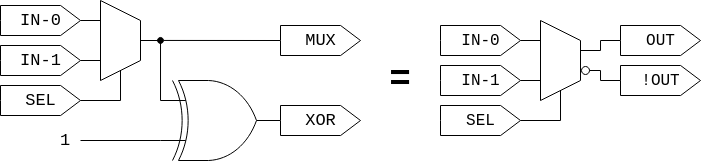

The diagram above was exported from draw.io. Its source (the exported page's mxGraphModel, read from the mxfile embedded in the PNG):
<mxGraphModel dx="813" dy="434" grid="1" gridSize="5" guides="1" tooltips="1" connect="1" arrows="1" fold="1" page="1" pageScale="1" pageWidth="850" pageHeight="1100" math="0" shadow="0">
  <root>
    <mxCell id="h0cdVApgouo6TpzgdxYZ-0" />
    <mxCell id="h0cdVApgouo6TpzgdxYZ-1" parent="h0cdVApgouo6TpzgdxYZ-0" />
    <mxCell id="h0cdVApgouo6TpzgdxYZ-5" value="" style="verticalLabelPosition=bottom;shadow=0;dashed=0;align=center;html=1;verticalAlign=top;shape=mxgraph.electrical.logic_gates.logic_gate;operation=xor;fontFamily=Courier New;fontSize=17;" vertex="1" parent="h0cdVApgouo6TpzgdxYZ-1">
      <mxGeometry x="220" y="320" width="120" height="80" as="geometry" />
    </mxCell>
    <mxCell id="h0cdVApgouo6TpzgdxYZ-6" style="edgeStyle=orthogonalEdgeStyle;rounded=0;orthogonalLoop=1;jettySize=auto;html=1;exitX=1;exitY=0.5;exitDx=0;exitDy=0;exitPerimeter=0;entryX=0.25;entryY=1;entryDx=0;entryDy=0;endArrow=none;endFill=0;fontFamily=Courier New;fontSize=17;" edge="1" parent="h0cdVApgouo6TpzgdxYZ-1" source="h0cdVApgouo6TpzgdxYZ-7" target="h0cdVApgouo6TpzgdxYZ-9">
      <mxGeometry relative="1" as="geometry" />
    </mxCell>
    <mxCell id="h0cdVApgouo6TpzgdxYZ-7" value="IN-0" style="html=1;shadow=0;dashed=0;align=center;verticalAlign=middle;shape=mxgraph.arrows2.arrow;dy=0;dx=19.86;notch=0;fontFamily=Courier New;fontSize=17;" vertex="1" parent="h0cdVApgouo6TpzgdxYZ-1">
      <mxGeometry x="60" y="245" width="80" height="30" as="geometry" />
    </mxCell>
    <mxCell id="h0cdVApgouo6TpzgdxYZ-8" style="edgeStyle=orthogonalEdgeStyle;rounded=0;orthogonalLoop=1;jettySize=auto;html=1;exitX=0.5;exitY=0;exitDx=0;exitDy=0;entryX=0;entryY=0.25;entryDx=0;entryDy=0;entryPerimeter=0;endArrow=none;endFill=0;fontFamily=Courier New;fontSize=17;" edge="1" parent="h0cdVApgouo6TpzgdxYZ-1" source="h0cdVApgouo6TpzgdxYZ-9" target="h0cdVApgouo6TpzgdxYZ-5">
      <mxGeometry relative="1" as="geometry" />
    </mxCell>
    <mxCell id="h0cdVApgouo6TpzgdxYZ-9" value="" style="shape=trapezoid;perimeter=trapezoidPerimeter;whiteSpace=wrap;html=1;fixedSize=1;rotation=90;fontFamily=Courier New;fontSize=17;" vertex="1" parent="h0cdVApgouo6TpzgdxYZ-1">
      <mxGeometry x="140" y="260" width="80" height="40" as="geometry" />
    </mxCell>
    <mxCell id="h0cdVApgouo6TpzgdxYZ-10" style="edgeStyle=orthogonalEdgeStyle;rounded=0;orthogonalLoop=1;jettySize=auto;html=1;exitX=1;exitY=0.5;exitDx=0;exitDy=0;exitPerimeter=0;entryX=0.75;entryY=1;entryDx=0;entryDy=0;endArrow=none;endFill=0;fontFamily=Courier New;fontSize=17;" edge="1" parent="h0cdVApgouo6TpzgdxYZ-1" source="h0cdVApgouo6TpzgdxYZ-11" target="h0cdVApgouo6TpzgdxYZ-9">
      <mxGeometry relative="1" as="geometry" />
    </mxCell>
    <mxCell id="h0cdVApgouo6TpzgdxYZ-11" value="IN-1" style="html=1;shadow=0;dashed=0;align=center;verticalAlign=middle;shape=mxgraph.arrows2.arrow;dy=0;dx=19.86;notch=0;fontFamily=Courier New;fontSize=17;" vertex="1" parent="h0cdVApgouo6TpzgdxYZ-1">
      <mxGeometry x="60" y="285" width="80" height="30" as="geometry" />
    </mxCell>
    <mxCell id="h0cdVApgouo6TpzgdxYZ-12" style="edgeStyle=orthogonalEdgeStyle;rounded=0;orthogonalLoop=1;jettySize=auto;html=1;exitX=1;exitY=0.5;exitDx=0;exitDy=0;exitPerimeter=0;entryX=1;entryY=0.5;entryDx=0;entryDy=0;endArrow=none;endFill=0;fontFamily=Courier New;fontSize=17;" edge="1" parent="h0cdVApgouo6TpzgdxYZ-1" source="h0cdVApgouo6TpzgdxYZ-13" target="h0cdVApgouo6TpzgdxYZ-9">
      <mxGeometry relative="1" as="geometry" />
    </mxCell>
    <mxCell id="h0cdVApgouo6TpzgdxYZ-13" value="SEL" style="html=1;shadow=0;dashed=0;align=center;verticalAlign=middle;shape=mxgraph.arrows2.arrow;dy=0;dx=19.86;notch=0;fontFamily=Courier New;fontSize=17;" vertex="1" parent="h0cdVApgouo6TpzgdxYZ-1">
      <mxGeometry x="60" y="325" width="80" height="30" as="geometry" />
    </mxCell>
    <mxCell id="h0cdVApgouo6TpzgdxYZ-14" style="edgeStyle=orthogonalEdgeStyle;rounded=0;orthogonalLoop=1;jettySize=auto;html=1;exitX=1;exitY=0.5;exitDx=0;exitDy=0;exitPerimeter=0;entryX=0;entryY=0.75;entryDx=0;entryDy=0;entryPerimeter=0;endArrow=none;endFill=0;fontFamily=Courier New;fontSize=17;" edge="1" parent="h0cdVApgouo6TpzgdxYZ-1" target="h0cdVApgouo6TpzgdxYZ-5">
      <mxGeometry relative="1" as="geometry">
        <mxPoint x="140" y="380" as="sourcePoint" />
      </mxGeometry>
    </mxCell>
    <mxCell id="h0cdVApgouo6TpzgdxYZ-32" style="edgeStyle=orthogonalEdgeStyle;rounded=0;orthogonalLoop=1;jettySize=auto;html=1;exitX=0;exitY=0.5;exitDx=0;exitDy=0;exitPerimeter=0;endArrow=oval;endFill=1;fontFamily=Courier New;fontSize=17;" edge="1" parent="h0cdVApgouo6TpzgdxYZ-1" source="h0cdVApgouo6TpzgdxYZ-33">
      <mxGeometry relative="1" as="geometry">
        <mxPoint x="220" y="279.95238095238096" as="targetPoint" />
      </mxGeometry>
    </mxCell>
    <mxCell id="h0cdVApgouo6TpzgdxYZ-33" value="MUX" style="html=1;shadow=0;dashed=0;align=center;verticalAlign=middle;shape=mxgraph.arrows2.arrow;dy=0;dx=19.86;notch=0;fontFamily=Courier New;fontSize=17;" vertex="1" parent="h0cdVApgouo6TpzgdxYZ-1">
      <mxGeometry x="340" y="265" width="80" height="30" as="geometry" />
    </mxCell>
    <mxCell id="h0cdVApgouo6TpzgdxYZ-34" style="edgeStyle=orthogonalEdgeStyle;rounded=0;orthogonalLoop=1;jettySize=auto;html=1;exitX=0;exitY=0.5;exitDx=0;exitDy=0;exitPerimeter=0;endArrow=none;endFill=0;fontFamily=Courier New;fontSize=17;" edge="1" parent="h0cdVApgouo6TpzgdxYZ-1" source="h0cdVApgouo6TpzgdxYZ-35">
      <mxGeometry relative="1" as="geometry">
        <mxPoint x="340.0000000000001" y="359.95238095238096" as="targetPoint" />
      </mxGeometry>
    </mxCell>
    <mxCell id="h0cdVApgouo6TpzgdxYZ-35" value="XOR" style="html=1;shadow=0;dashed=0;align=center;verticalAlign=middle;shape=mxgraph.arrows2.arrow;dy=0;dx=19.86;notch=0;fontFamily=Courier New;fontSize=17;" vertex="1" parent="h0cdVApgouo6TpzgdxYZ-1">
      <mxGeometry x="340" y="345" width="80" height="30" as="geometry" />
    </mxCell>
    <mxCell id="MgglHrZZ9ZpFialDdCQW-0" style="edgeStyle=orthogonalEdgeStyle;rounded=0;orthogonalLoop=1;jettySize=auto;html=1;exitX=1;exitY=0.5;exitDx=0;exitDy=0;exitPerimeter=0;entryX=0.25;entryY=1;entryDx=0;entryDy=0;endArrow=none;endFill=0;fontFamily=Courier New;fontSize=16;" edge="1" source="MgglHrZZ9ZpFialDdCQW-1" target="MgglHrZZ9ZpFialDdCQW-2" parent="h0cdVApgouo6TpzgdxYZ-1">
      <mxGeometry relative="1" as="geometry" />
    </mxCell>
    <mxCell id="MgglHrZZ9ZpFialDdCQW-1" value="IN-0" style="html=1;shadow=0;dashed=0;align=center;verticalAlign=middle;shape=mxgraph.arrows2.arrow;dy=0;dx=19.86;notch=0;fontFamily=Courier New;fontSize=16;" vertex="1" parent="h0cdVApgouo6TpzgdxYZ-1">
      <mxGeometry x="500" y="265" width="80" height="30" as="geometry" />
    </mxCell>
    <mxCell id="MgglHrZZ9ZpFialDdCQW-2" value="" style="shape=trapezoid;perimeter=trapezoidPerimeter;whiteSpace=wrap;html=1;fixedSize=1;rotation=90;fontFamily=Courier New;fontSize=16;" vertex="1" parent="h0cdVApgouo6TpzgdxYZ-1">
      <mxGeometry x="580" y="280" width="80" height="40" as="geometry" />
    </mxCell>
    <mxCell id="MgglHrZZ9ZpFialDdCQW-3" style="edgeStyle=orthogonalEdgeStyle;rounded=0;orthogonalLoop=1;jettySize=auto;html=1;exitX=1;exitY=0.5;exitDx=0;exitDy=0;exitPerimeter=0;entryX=0.75;entryY=1;entryDx=0;entryDy=0;endArrow=none;endFill=0;fontFamily=Courier New;fontSize=16;" edge="1" source="MgglHrZZ9ZpFialDdCQW-4" target="MgglHrZZ9ZpFialDdCQW-2" parent="h0cdVApgouo6TpzgdxYZ-1">
      <mxGeometry relative="1" as="geometry" />
    </mxCell>
    <mxCell id="MgglHrZZ9ZpFialDdCQW-4" value="IN-1" style="html=1;shadow=0;dashed=0;align=center;verticalAlign=middle;shape=mxgraph.arrows2.arrow;dy=0;dx=19.86;notch=0;fontFamily=Courier New;fontSize=16;" vertex="1" parent="h0cdVApgouo6TpzgdxYZ-1">
      <mxGeometry x="500" y="305" width="80" height="30" as="geometry" />
    </mxCell>
    <mxCell id="MgglHrZZ9ZpFialDdCQW-5" style="edgeStyle=orthogonalEdgeStyle;rounded=0;orthogonalLoop=1;jettySize=auto;html=1;exitX=1;exitY=0.5;exitDx=0;exitDy=0;exitPerimeter=0;entryX=1;entryY=0.5;entryDx=0;entryDy=0;endArrow=none;endFill=0;fontFamily=Courier New;fontSize=16;" edge="1" source="MgglHrZZ9ZpFialDdCQW-6" target="MgglHrZZ9ZpFialDdCQW-2" parent="h0cdVApgouo6TpzgdxYZ-1">
      <mxGeometry relative="1" as="geometry" />
    </mxCell>
    <mxCell id="MgglHrZZ9ZpFialDdCQW-6" value="SEL" style="html=1;shadow=0;dashed=0;align=center;verticalAlign=middle;shape=mxgraph.arrows2.arrow;dy=0;dx=19.86;notch=0;fontFamily=Courier New;fontSize=16;" vertex="1" parent="h0cdVApgouo6TpzgdxYZ-1">
      <mxGeometry x="500" y="345" width="80" height="30" as="geometry" />
    </mxCell>
    <mxCell id="MgglHrZZ9ZpFialDdCQW-11" style="edgeStyle=orthogonalEdgeStyle;rounded=0;orthogonalLoop=1;jettySize=auto;html=1;exitX=0;exitY=0.5;exitDx=0;exitDy=0;exitPerimeter=0;endArrow=none;endFill=0;fontFamily=Courier New;fontSize=16;" edge="1" parent="h0cdVApgouo6TpzgdxYZ-1" source="MgglHrZZ9ZpFialDdCQW-8">
      <mxGeometry relative="1" as="geometry">
        <mxPoint x="640" y="290" as="targetPoint" />
      </mxGeometry>
    </mxCell>
    <mxCell id="MgglHrZZ9ZpFialDdCQW-8" value="OUT" style="html=1;shadow=0;dashed=0;align=center;verticalAlign=middle;shape=mxgraph.arrows2.arrow;dy=0;dx=19.86;notch=0;fontFamily=Courier New;fontSize=16;" vertex="1" parent="h0cdVApgouo6TpzgdxYZ-1">
      <mxGeometry x="680" y="265" width="80" height="30" as="geometry" />
    </mxCell>
    <mxCell id="MgglHrZZ9ZpFialDdCQW-10" style="edgeStyle=orthogonalEdgeStyle;rounded=0;orthogonalLoop=1;jettySize=auto;html=1;exitX=0;exitY=0.5;exitDx=0;exitDy=0;exitPerimeter=0;entryX=0.626;entryY=0;entryDx=0;entryDy=0;entryPerimeter=0;endArrow=none;endFill=0;startArrow=none;fontFamily=Courier New;fontSize=16;" edge="1" parent="h0cdVApgouo6TpzgdxYZ-1" source="MgglHrZZ9ZpFialDdCQW-12" target="MgglHrZZ9ZpFialDdCQW-2">
      <mxGeometry relative="1" as="geometry" />
    </mxCell>
    <mxCell id="MgglHrZZ9ZpFialDdCQW-9" value="!OUT" style="html=1;shadow=0;dashed=0;align=center;verticalAlign=middle;shape=mxgraph.arrows2.arrow;dy=0;dx=19.86;notch=0;fontFamily=Courier New;fontSize=16;" vertex="1" parent="h0cdVApgouo6TpzgdxYZ-1">
      <mxGeometry x="680" y="305" width="80" height="30" as="geometry" />
    </mxCell>
    <mxCell id="MgglHrZZ9ZpFialDdCQW-12" value="" style="verticalLabelPosition=bottom;shadow=0;dashed=0;align=center;html=1;verticalAlign=top;shape=mxgraph.electrical.logic_gates.inverting_contact;fontFamily=Courier New;fontSize=16;" vertex="1" parent="h0cdVApgouo6TpzgdxYZ-1">
      <mxGeometry x="640" y="305" width="10" height="10" as="geometry" />
    </mxCell>
    <mxCell id="MgglHrZZ9ZpFialDdCQW-13" value="" style="edgeStyle=orthogonalEdgeStyle;rounded=0;orthogonalLoop=1;jettySize=auto;html=1;exitX=0;exitY=0.5;exitDx=0;exitDy=0;exitPerimeter=0;entryX=0.9;entryY=0.5;entryDx=0;entryDy=0;entryPerimeter=0;endArrow=none;endFill=0;fontFamily=Courier New;fontSize=16;" edge="1" parent="h0cdVApgouo6TpzgdxYZ-1" source="MgglHrZZ9ZpFialDdCQW-9" target="MgglHrZZ9ZpFialDdCQW-12">
      <mxGeometry relative="1" as="geometry">
        <mxPoint x="680" y="320" as="sourcePoint" />
        <mxPoint x="640" y="310.08000000000004" as="targetPoint" />
        <Array as="points">
          <mxPoint x="660" y="320" />
          <mxPoint x="660" y="310" />
        </Array>
      </mxGeometry>
    </mxCell>
    <mxCell id="MgglHrZZ9ZpFialDdCQW-14" value="1" style="text;html=1;strokeColor=none;fillColor=none;align=center;verticalAlign=middle;whiteSpace=wrap;rounded=0;fontFamily=Courier New;fontSize=17;" vertex="1" parent="h0cdVApgouo6TpzgdxYZ-1">
      <mxGeometry x="110" y="365" width="30" height="30" as="geometry" />
    </mxCell>
    <mxCell id="MgglHrZZ9ZpFialDdCQW-15" value="=" style="text;html=1;strokeColor=none;fillColor=none;align=center;verticalAlign=middle;whiteSpace=wrap;rounded=0;fontFamily=Courier New;fontSize=36;fontStyle=1" vertex="1" parent="h0cdVApgouo6TpzgdxYZ-1">
      <mxGeometry x="430" y="290" width="60" height="60" as="geometry" />
    </mxCell>
  </root>
</mxGraphModel>